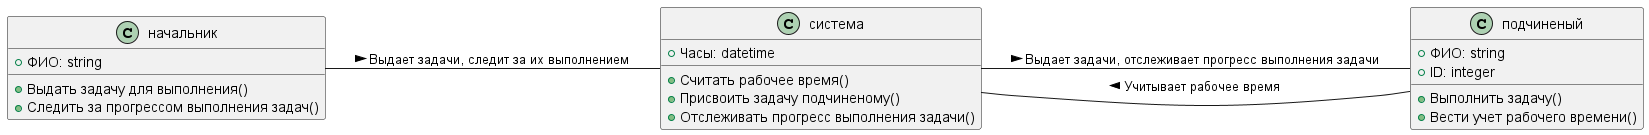

The diagram above was rendered by PlantUML. Its source (embedded in the PNG):
@startuml "Система - классы"
left to right direction
class система{
    +Часы: datetime
    +Считать рабочее время()
    +Присвоить задачу подчиненому()
    +Отслеживать прогресс выполнения задачи()
}
class подчиненый{
    +ФИО: string
    +ID: integer
    +Выполнить задачу()
    +Вести учет рабочего времени()
}
class начальник{
    +ФИО: string
    +Выдать задачу для выполнения()
    +Следить за прогрессом выполнения задач()
}
начальник -- система: Выдает задачи, следит за их выполнением >
система -- подчиненый: Выдает задачи, отслеживает прогресс выполнения задачи >
подчиненый -- система: Учитывает рабочее время >
@enduml